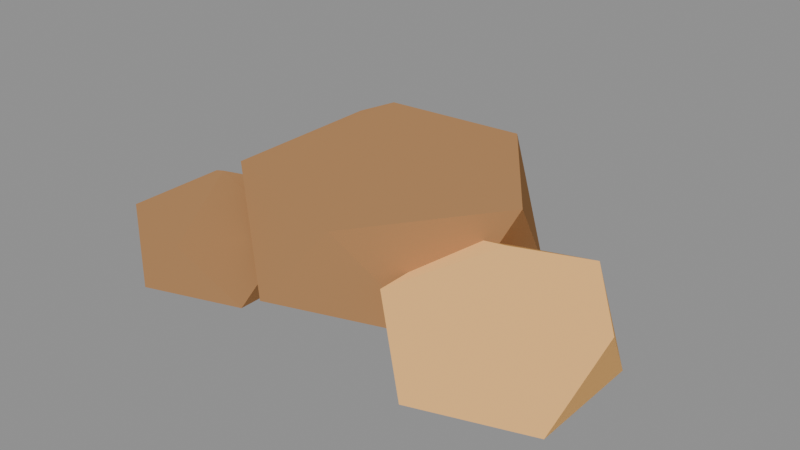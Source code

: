 # Source: s1-res-ore-00.blend  (saved by Blender 5.2.44; exported with 4.5.12 LTS)
import bpy
from mathutils import Matrix  # noqa: F401  (used for matrix-valued properties, if any)

bpy.ops.wm.read_factory_settings(use_empty=True)
scene = bpy.context.scene
scene.name = 'Scene'

# ---- materials (node trees are filled in below, after node groups)
mat_pal_res_ore_0 = bpy.data.materials.new('pal-res_ore_0')
mat_pal_res_ore_1 = bpy.data.materials.new('pal-res_ore_1')

# ---- material node trees
mat_pal_res_ore_0.use_nodes = True; mat_pal_res_ore_0.node_tree.nodes.clear()
_N = mat_pal_res_ore_0.node_tree.nodes; _L = mat_pal_res_ore_0.node_tree.links
n0 = _N.new('ShaderNodeOutputMaterial'); n0.name = 'Material Output'; n0.location = (0, 0)
n1 = _N.new('ShaderNodeBsdfToon'); n1.name = 'Toon BSDF'; n1.location = (0, 0)
n1.width = 160
n1.inputs[0].default_value = (0.3892, 0.2045, 0.09037, 1.0)
n1.inputs[1].default_value = 0.8
n2 = _N.new('ShaderNodeEmission'); n2.name = 'Emission'; n2.location = (0, 0)
n2.inputs[0].default_value = (0.1946, 0.1022, 0.04519, 1.0)
n2.inputs[1].default_value = 0.25
n3 = _N.new('ShaderNodeAddShader'); n3.name = 'Add Shader'; n3.location = (0, 0)
_L.new(n1.outputs[0], n3.inputs[0])
_L.new(n2.outputs[0], n3.inputs[1])
_L.new(n3.outputs[0], n0.inputs[0])
n0.is_active_output = True
mat_pal_res_ore_1.use_nodes = True; mat_pal_res_ore_1.node_tree.nodes.clear()
_N = mat_pal_res_ore_1.node_tree.nodes; _L = mat_pal_res_ore_1.node_tree.links
n0 = _N.new('ShaderNodeOutputMaterial'); n0.name = 'Material Output'; n0.location = (0, 0)
n1 = _N.new('ShaderNodeBsdfToon'); n1.name = 'Toon BSDF'; n1.location = (0, 0)
n1.width = 160
n1.inputs[0].default_value = (0.9242, 0.5083, 0.1817, 1.0)
n1.inputs[1].default_value = 0.8
n2 = _N.new('ShaderNodeEmission'); n2.name = 'Emission'; n2.location = (0, 0)
n2.inputs[0].default_value = (0.4621, 0.2542, 0.09084, 1.0)
n2.inputs[1].default_value = 0.25
n3 = _N.new('ShaderNodeAddShader'); n3.name = 'Add Shader'; n3.location = (0, 0)
_L.new(n1.outputs[0], n3.inputs[0])
_L.new(n2.outputs[0], n3.inputs[1])
_L.new(n3.outputs[0], n0.inputs[0])
n0.is_active_output = True

# ---- meshes
me_ore_a = bpy.data.meshes.new('ore-a')
me_ore_a.from_pydata([(0.0, 0.0, -0.008), (0.1737, -0.1262, 0.08487), (-0.06633, -0.2042, 0.08487), (-0.2147, 0.0, 0.08487), (-0.06633, 0.2042, 0.08487), (0.1737, 0.1262, 0.08487), (0.06633, -0.2042, 0.2351), (-0.1737, -0.1262, 0.2351), (-0.1737, 0.1262, 0.2351), (0.06633, 0.2042, 0.2351), (0.2147, 0.0, 0.2351), (0.0, 0.0, 0.328)], [], [(0, 1, 2), (1, 0, 5), (0, 2, 3), (0, 3, 4), (0, 4, 5), (1, 5, 10), (2, 1, 6), (3, 2, 7), (4, 3, 8), (5, 4, 9), (1, 10, 6), (2, 6, 7), (3, 7, 8), (4, 8, 9), (5, 9, 10), (6, 10, 11), (7, 6, 11), (8, 7, 11), (9, 8, 11), (10, 9, 11)])
me_ore_a.materials.append(mat_pal_res_ore_0)
me_ore_a.update()
me_ore_b = bpy.data.meshes.new('ore-b')
me_ore_b.from_pydata([(0.26, -0.1, 0.001), (0.383, -0.1894, 0.06678), (0.213, -0.2446, 0.06678), (0.1079, -0.1, 0.06678), (0.213, 0.04461, 0.06678), (0.383, -0.01063, 0.06678), (0.307, -0.2446, 0.1732), (0.137, -0.1894, 0.1732), (0.137, -0.01063, 0.1732), (0.307, 0.04461, 0.1732), (0.4121, -0.1, 0.1732), (0.26, -0.1, 0.239)], [], [(0, 1, 2), (1, 0, 5), (0, 2, 3), (0, 3, 4), (0, 4, 5), (1, 5, 10), (2, 1, 6), (3, 2, 7), (4, 3, 8), (5, 4, 9), (1, 10, 6), (2, 6, 7), (3, 7, 8), (4, 8, 9), (5, 9, 10), (6, 10, 11), (7, 6, 11), (8, 7, 11), (9, 8, 11), (10, 9, 11)])
me_ore_b.materials.append(mat_pal_res_ore_1)
me_ore_b.update()
me_ore_c = bpy.data.meshes.new('ore-c')
me_ore_c.from_pydata([(-0.22, -0.12, -0.005), (-0.1115, -0.1989, 0.05304), (-0.2615, -0.2476, 0.05304), (-0.3542, -0.12, 0.05304), (-0.2615, 0.007596, 0.05304), (-0.1115, -0.04114, 0.05304), (-0.1785, -0.2476, 0.147), (-0.3285, -0.1989, 0.147), (-0.3285, -0.04114, 0.147), (-0.1785, 0.007596, 0.147), (-0.08584, -0.12, 0.147), (-0.22, -0.12, 0.205)], [], [(0, 1, 2), (1, 0, 5), (0, 2, 3), (0, 3, 4), (0, 4, 5), (1, 5, 10), (2, 1, 6), (3, 2, 7), (4, 3, 8), (5, 4, 9), (1, 10, 6), (2, 6, 7), (3, 7, 8), (4, 8, 9), (5, 9, 10), (6, 10, 11), (7, 6, 11), (8, 7, 11), (9, 8, 11), (10, 9, 11)])
me_ore_c.materials.append(mat_pal_res_ore_0)
me_ore_c.update()

# ---- objects
ob_ore_a = bpy.data.objects.new('ore-a', me_ore_a)
ob_ore_b = bpy.data.objects.new('ore-b', me_ore_b)
ob_ore_c = bpy.data.objects.new('ore-c', me_ore_c)

# ---- transforms, parenting, visibility, modifiers, constraints
ob_ore_a.location = (0.0, 0.0, 0.0)
ob_ore_b.location = (0.0, 0.0, 0.0)
ob_ore_c.location = (0.0, 0.0, 0.0)

# ---- collection membership
scene.collection.objects.link(ob_ore_a)
scene.collection.objects.link(ob_ore_b)
scene.collection.objects.link(ob_ore_c)

# ---- scene / render settings (as saved in the file)
scene.frame_start = 1; scene.frame_end = 250; scene.frame_set(1)
scene.render.engine = 'BLENDER_EEVEE_NEXT'
scene.render.bake_bias = 0.0
scene.render.bake_samples = 0
scene.render.compositor_device = 'GPU'
scene.eevee.use_volume_custom_range = False
scene.eevee.fast_gi_thickness_near = 0.1
scene.eevee.fast_gi_thickness_far = 0.0
scene.eevee.ray_tracing_options.screen_trace_thickness = 0.1
bpy.context.view_layer.update()

# ---- added for rendering (the .blend has no active camera and no usable light): camera, sun + grey world if the file has none
cam_auto = bpy.data.cameras.new('AutoCamera')
cam_auto.lens = 50.0
cam_auto.sensor_width = 36.0
cam_auto.clip_end = 1000.0
ob_auto_camera = bpy.data.objects.new('AutoCamera', cam_auto)
scene.collection.objects.link(ob_auto_camera)
ob_auto_camera.location = (0.908667, -1.07739, 0.863779)
ob_auto_camera.rotation_euler = (1.09748, -7.21219e-08, 0.694738)
scene.camera = ob_auto_camera
light_auto_sun = bpy.data.lights.new('AutoSun', 'SUN')
light_auto_sun.energy = 3.0
light_auto_sun.angle = 0.0523599
ob_auto_sun = bpy.data.objects.new('AutoSun', light_auto_sun)
scene.collection.objects.link(ob_auto_sun)
ob_auto_sun.rotation_euler = (0.872665, 0.174533, 0.523599)
if scene.world is None:
    world_auto = bpy.data.worlds.new('AutoWorld')
    world_auto.color = (0.3, 0.3, 0.3)
    scene.world = world_auto
bpy.context.view_layer.update()
